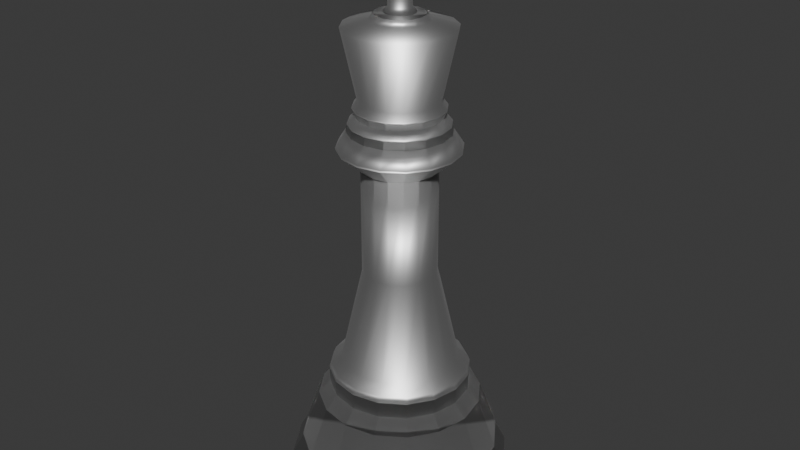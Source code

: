 # Source: King_white.blend  (saved by Blender 4.2.66; exported with 4.5.12 LTS)
import bpy
from mathutils import Matrix  # noqa: F401  (used for matrix-valued properties, if any)

bpy.ops.wm.read_factory_settings(use_empty=True)
scene = bpy.context.scene
scene.name = 'Scene'

# ---- collections
col_collection = bpy.data.collections.new('Collection'); scene.collection.children.link(col_collection)

# ---- materials (node trees are filled in below, after node groups)
mat_material = bpy.data.materials.new('Material')
mat_material.alpha_threshold = 0.0
mat_material.roughness = 0.5
mat_material.line_color = (0.0, 0.0, 0.0, 1.0)

# ---- material node trees
mat_material.use_nodes = True; mat_material.node_tree.nodes.clear()
_N = mat_material.node_tree.nodes; _L = mat_material.node_tree.links
n0 = _N.new('ShaderNodeOutputMaterial'); n0.name = 'Material Output'; n0.location = (300, 300)
n1 = _N.new('ShaderNodeBsdfPrincipled'); n1.name = 'Principled BSDF'; n1.location = (6, 294)
n1.inputs[1].default_value = 3.0
n1.inputs[3].default_value = 1.45
n1.inputs[4].default_value = 2.0
n1.inputs[20].default_value = 0.05
_L.new(n1.outputs[0], n0.inputs[0])
n0.is_active_output = True

# ---- world
world_world = bpy.data.worlds.new('World'); scene.world = world_world
world_world.use_nodes = True; world_world.node_tree.nodes.clear()
_N = world_world.node_tree.nodes; _L = world_world.node_tree.links
n0 = _N.new('ShaderNodeOutputWorld'); n0.name = 'World Output'; n0.location = (300, 300)
n1 = _N.new('ShaderNodeBackground'); n1.name = 'Background'; n1.location = (10, 300)
n1.inputs[0].default_value = (0.05088, 0.05088, 0.05088, 1.0)
_L.new(n1.outputs[0], n0.inputs[0])
n0.is_active_output = True
world_world.color = (0.05088, 0.05088, 0.05088)
world_world.sun_shadow_jitter_overblur = 0.0

# ---- meshes
me_cube = bpy.data.meshes.new('Cube')
me_cube.from_pydata([(0.0, 0.0, 0.0), (0.5051, -1.056e-07, 0.7862), (0.4178, -1.352e-07, 1.006), (0.2621, -2.276e-07, 1.694), (0.2621, -3.297e-07, 2.454), (0.3532, -3.649e-07, 2.716), (0.2924, -3.792e-07, 2.822), (0.2773, -3.939e-07, 2.932), (0.3798, -4.582e-07, 3.411), (0.2051, -4.644e-07, 3.456), (0.1709, -4.695e-07, 3.494), (0.07596, -5.006e-07, 3.726), (0.1975, -5.021e-07, 3.737), (0.1899, -5.185e-07, 3.859), (0.06836, -5.2e-07, 3.87), (0.06077, -5.419e-07, 4.033), (-0.01899, -5.435e-07, 4.045), (0.6979, -2.494e-09, 0.01856), (0.7177, -4.66e-09, 0.03468), (0.7255, -9.118e-09, 0.06787), (0.7378, -1.306e-08, 0.09717), (0.7928, -2.471e-08, 0.1839), (0.7197, -4.162e-08, 0.3098), (0.7164, -4.538e-08, 0.3377), (0.7928, -2.471e-08, 0.1839), (0.7197, -4.162e-08, 0.3098), (0.5888, -9.28e-08, 0.6907), (0.7164, -4.538e-08, 0.3378), (0.5083, -1.216e-07, 0.9049), (0.4893, -1.272e-07, 0.9469), (0.4213, -3.481e-07, 2.591), (0.4235, -3.502e-07, 2.607), (0.346, -3.721e-07, 2.769), (0.3433, -3.728e-07, 2.775), (0.3132, -3.861e-07, 2.874), (0.3121, -3.874e-07, 2.883), (0.1098, -4.705e-07, 3.502), (0.07924, -4.751e-07, 3.536)], [(2, 3), (3, 4), (7, 8), (8, 9), (9, 10), (11, 12), (12, 13), (13, 14), (14, 15), (15, 16), (17, 18), (19, 20), (22, 23), (17, 0), (18, 19), (20, 21), (24, 25), (24, 21), (25, 22), (26, 27), (26, 1), (27, 23), (28, 29), (28, 1), (29, 2), (30, 31), (30, 4), (31, 5), (32, 33), (32, 5), (33, 6), (34, 35), (34, 6), (35, 7), (36, 37), (36, 10), (37, 11)], [])
_uv = me_cube.uv_layers.new(name='UVMap')
_uv.uv.foreach_set('vector', [])
me_cube.materials.append(mat_material)
me_cube.use_mirror_vertex_groups = False
me_cube.update()

# ---- objects
ob_cube = bpy.data.objects.new('Cube', me_cube)
ob_empty = bpy.data.objects.new('Empty', None)

# ---- transforms, parenting, visibility, modifiers, constraints
ob_cube.location = (0.0, 0.0, 0.0)
ob_cube.lock_rotations_4d = False
ob_cube.empty_display_type = 'ARROWS'
ob_cube.lineart.crease_threshold = 0.0
_m = ob_cube.modifiers.new('Screw', 'SCREW')
ob_empty.location = (-0.01323, -2.722e-07, 2.026)
ob_empty.rotation_euler = (1.571, -0.0, 0.0)
ob_empty.empty_display_type = 'IMAGE'
ob_empty.empty_display_size = 5.0

# ---- collection membership
col_collection.objects.link(ob_cube)
col_collection.objects.link(ob_empty)

# ---- scene / render settings (as saved in the file)
scene.frame_start = 1; scene.frame_end = 250; scene.frame_set(1)
scene.render.engine = 'BLENDER_EEVEE_NEXT'
bpy.context.view_layer.update()

# ---- added for rendering (the .blend has no active camera and no usable light): camera, sun
cam_auto = bpy.data.cameras.new('AutoCamera')
cam_auto.lens = 50.0
cam_auto.sensor_width = 36.0
cam_auto.clip_end = 1000.0
ob_auto_camera = bpy.data.objects.new('AutoCamera', cam_auto)
scene.collection.objects.link(ob_auto_camera)
ob_auto_camera.location = (4.27899, -5.13479, 5.44564)
ob_auto_camera.rotation_euler = (1.09748, -7.21219e-08, 0.694738)
scene.camera = ob_auto_camera
light_auto_sun = bpy.data.lights.new('AutoSun', 'SUN')
light_auto_sun.energy = 3.0
light_auto_sun.angle = 0.0523599
ob_auto_sun = bpy.data.objects.new('AutoSun', light_auto_sun)
scene.collection.objects.link(ob_auto_sun)
ob_auto_sun.rotation_euler = (0.872665, 0.174533, 0.523599)
bpy.context.view_layer.update()
